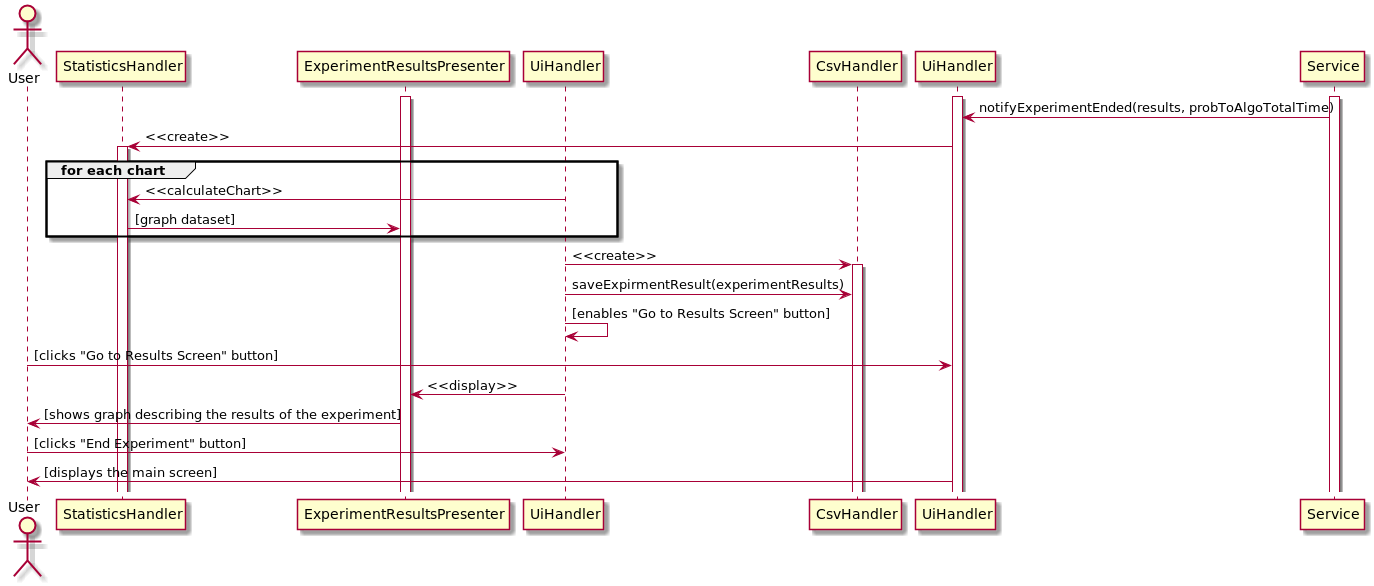

The diagram above was rendered by PlantUML. Its source (embedded in the PNG):
@startuml
actor User as u
participant StatisticsHandler as sth
participant ExperimentResultsPresenter as res
participant UiHandler as ui
participant CsvHandler as csv

activate UiHandler
activate Service
activate res



Service -> UiHandler : notifyExperimentEnded(results, probToAlgoTotalTime)

UiHandler -> sth : <<create>>
activate sth
group for each chart
    ui -> sth : <<calculateChart>>
    sth -> res : [graph dataset]
end group

ui -> csv : <<create>>
activate csv
ui -> csv : saveExpirmentResult(experimentResults)

ui -> ui : [enables "Go to Results Screen" button]
u-> UiHandler : [clicks "Go to Results Screen" button]

ui -> res : <<display>>

res -> u : [shows graph describing the results of the experiment]

u -> ui : [clicks "End Experiment" button]

UiHandler -> u : [displays the main screen]

@enduml